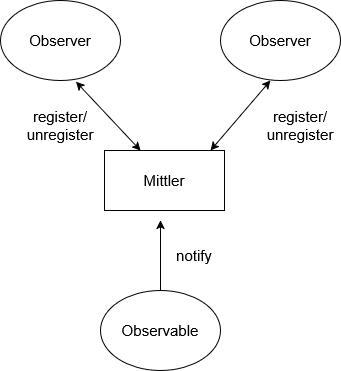

The diagram above was exported from draw.io. Its source (the exported page's mxGraphModel, read from the mxfile embedded in the PNG):
<mxGraphModel dx="1554" dy="831" grid="1" gridSize="10" guides="1" tooltips="1" connect="1" arrows="1" fold="1" page="1" pageScale="1" pageWidth="827" pageHeight="1169" math="0" shadow="0">
  <root>
    <mxCell id="0" />
    <mxCell id="1" parent="0" />
    <mxCell id="PLB8MJBcCXsj4zWQhl6B-2" value="Observable" style="ellipse;whiteSpace=wrap;html=1;fontSize=15;" vertex="1" parent="1">
      <mxGeometry x="350" y="490" width="120" height="80" as="geometry" />
    </mxCell>
    <mxCell id="PLB8MJBcCXsj4zWQhl6B-3" value="&lt;font style=&quot;font-size: 15px;&quot;&gt;Observer&lt;/font&gt;" style="ellipse;whiteSpace=wrap;html=1;" vertex="1" parent="1">
      <mxGeometry x="250" y="200" width="120" height="80" as="geometry" />
    </mxCell>
    <mxCell id="PLB8MJBcCXsj4zWQhl6B-4" value="Observer" style="ellipse;whiteSpace=wrap;html=1;fontSize=15;" vertex="1" parent="1">
      <mxGeometry x="470" y="200" width="120" height="80" as="geometry" />
    </mxCell>
    <mxCell id="PLB8MJBcCXsj4zWQhl6B-6" value="Mittler" style="rounded=0;whiteSpace=wrap;html=1;fontSize=15;" vertex="1" parent="1">
      <mxGeometry x="354" y="350" width="120" height="60" as="geometry" />
    </mxCell>
    <mxCell id="PLB8MJBcCXsj4zWQhl6B-8" value="" style="endArrow=classic;html=1;rounded=0;" edge="1" parent="1">
      <mxGeometry width="50" height="50" relative="1" as="geometry">
        <mxPoint x="410" y="490" as="sourcePoint" />
        <mxPoint x="410" y="420" as="targetPoint" />
      </mxGeometry>
    </mxCell>
    <mxCell id="PLB8MJBcCXsj4zWQhl6B-9" value="&lt;font style=&quot;font-size: 15px;&quot;&gt;notify&lt;/font&gt;" style="text;html=1;align=center;verticalAlign=middle;whiteSpace=wrap;rounded=0;" vertex="1" parent="1">
      <mxGeometry x="414" y="440" width="60" height="30" as="geometry" />
    </mxCell>
    <mxCell id="PLB8MJBcCXsj4zWQhl6B-10" value="" style="endArrow=classic;startArrow=classic;html=1;rounded=0;entryX=0.628;entryY=1.015;entryDx=0;entryDy=0;entryPerimeter=0;" edge="1" parent="1" target="PLB8MJBcCXsj4zWQhl6B-3">
      <mxGeometry width="50" height="50" relative="1" as="geometry">
        <mxPoint x="390" y="350" as="sourcePoint" />
        <mxPoint x="440" y="400" as="targetPoint" />
        <Array as="points" />
      </mxGeometry>
    </mxCell>
    <mxCell id="PLB8MJBcCXsj4zWQhl6B-12" value="" style="endArrow=classic;startArrow=classic;html=1;rounded=0;" edge="1" parent="1">
      <mxGeometry width="50" height="50" relative="1" as="geometry">
        <mxPoint x="460" y="350" as="sourcePoint" />
        <mxPoint x="520" y="280" as="targetPoint" />
        <Array as="points">
          <mxPoint x="520" y="280" />
        </Array>
      </mxGeometry>
    </mxCell>
    <mxCell id="PLB8MJBcCXsj4zWQhl6B-14" value="&lt;font style=&quot;font-size: 15px;&quot;&gt;register/unregister&lt;/font&gt;" style="text;html=1;align=center;verticalAlign=middle;whiteSpace=wrap;rounded=0;" vertex="1" parent="1">
      <mxGeometry x="280" y="310" width="60" height="30" as="geometry" />
    </mxCell>
    <mxCell id="PLB8MJBcCXsj4zWQhl6B-15" value="&lt;font style=&quot;font-size: 15px;&quot;&gt;register/unregister&lt;/font&gt;" style="text;html=1;align=center;verticalAlign=middle;whiteSpace=wrap;rounded=0;" vertex="1" parent="1">
      <mxGeometry x="520" y="310" width="60" height="30" as="geometry" />
    </mxCell>
  </root>
</mxGraphModel>